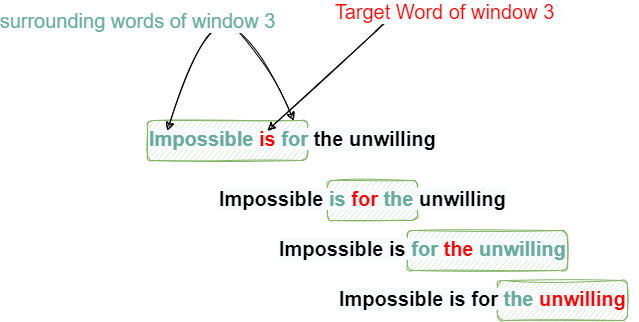

The diagram above was exported from draw.io. Its source (the exported page's mxGraphModel, read from the mxfile embedded in the PNG):
<mxGraphModel dx="782" dy="411" grid="1" gridSize="10" guides="1" tooltips="1" connect="1" arrows="1" fold="1" page="1" pageScale="1" pageWidth="827" pageHeight="1169" math="0" shadow="0">
  <root>
    <mxCell id="0" />
    <mxCell id="1" parent="0" />
    <mxCell id="ZLgcZTZ2iJJ-ZXIlcPf4-10" value="" style="rounded=1;whiteSpace=wrap;html=1;fontSize=20;fillColor=#d5e8d4;strokeColor=#82b366;sketch=1;" vertex="1" parent="1">
      <mxGeometry x="650" y="380" width="130" height="40" as="geometry" />
    </mxCell>
    <mxCell id="ZLgcZTZ2iJJ-ZXIlcPf4-6" value="" style="rounded=1;whiteSpace=wrap;html=1;fontSize=20;fillColor=#d5e8d4;strokeColor=#82b366;sketch=1;" vertex="1" parent="1">
      <mxGeometry x="480" y="280" width="90" height="40" as="geometry" />
    </mxCell>
    <mxCell id="ZLgcZTZ2iJJ-ZXIlcPf4-4" value="" style="rounded=1;whiteSpace=wrap;html=1;fontSize=20;fillColor=#d5e8d4;strokeColor=#82b366;sketch=1;" vertex="1" parent="1">
      <mxGeometry x="300" y="220" width="160" height="40" as="geometry" />
    </mxCell>
    <mxCell id="ZLgcZTZ2iJJ-ZXIlcPf4-3" value="&lt;span style=&quot;font-family: Helvetica; font-size: 20px; font-style: normal; font-variant-ligatures: normal; font-variant-caps: normal; font-weight: 700; letter-spacing: normal; orphans: 2; text-align: center; text-indent: 0px; text-transform: none; widows: 2; word-spacing: 0px; -webkit-text-stroke-width: 0px; background-color: rgb(248, 249, 250); text-decoration-thickness: initial; text-decoration-style: initial; text-decoration-color: initial; float: none; line-height: 1.1; display: inline !important;&quot;&gt;&lt;font color=&quot;#67ab9f&quot;&gt;Impossible &lt;/font&gt;&lt;/span&gt;&lt;span style=&quot;font-family: Helvetica; font-size: 20px; font-style: normal; font-variant-ligatures: normal; font-variant-caps: normal; font-weight: 700; letter-spacing: normal; orphans: 2; text-align: center; text-indent: 0px; text-transform: none; widows: 2; word-spacing: 0px; -webkit-text-stroke-width: 0px; background-color: rgb(248, 249, 250); text-decoration-thickness: initial; text-decoration-style: initial; text-decoration-color: initial; float: none; line-height: 1.1; display: inline !important;&quot;&gt;&lt;font color=&quot;#fc0000&quot;&gt;is &lt;/font&gt;&lt;/span&gt;&lt;span style=&quot;font-family: Helvetica; font-size: 20px; font-style: normal; font-variant-ligatures: normal; font-variant-caps: normal; font-weight: 700; letter-spacing: normal; orphans: 2; text-align: center; text-indent: 0px; text-transform: none; widows: 2; word-spacing: 0px; -webkit-text-stroke-width: 0px; background-color: rgb(248, 249, 250); text-decoration-thickness: initial; text-decoration-style: initial; text-decoration-color: initial; float: none; display: inline !important;&quot;&gt;&lt;font color=&quot;#67ab9f&quot;&gt;for &lt;/font&gt;&lt;/span&gt;&lt;span style=&quot;color: rgb(0, 0, 0); font-family: Helvetica; font-size: 20px; font-style: normal; font-variant-ligatures: normal; font-variant-caps: normal; font-weight: 700; letter-spacing: normal; orphans: 2; text-align: center; text-indent: 0px; text-transform: none; widows: 2; word-spacing: 0px; -webkit-text-stroke-width: 0px; background-color: rgb(248, 249, 250); text-decoration-thickness: initial; text-decoration-style: initial; text-decoration-color: initial; float: none; display: inline !important;&quot;&gt;the unwilling&lt;/span&gt;" style="text;whiteSpace=wrap;html=1;fontSize=20;rounded=1;sketch=1;" vertex="1" parent="1">
      <mxGeometry x="300" y="220" width="310" height="40" as="geometry" />
    </mxCell>
    <mxCell id="ZLgcZTZ2iJJ-ZXIlcPf4-5" value="&lt;span style=&quot;color: rgb(0, 0, 0); font-family: Helvetica; font-size: 20px; font-style: normal; font-variant-ligatures: normal; font-variant-caps: normal; font-weight: 700; letter-spacing: normal; orphans: 2; text-align: center; text-indent: 0px; text-transform: none; widows: 2; word-spacing: 0px; -webkit-text-stroke-width: 0px; background-color: rgb(248, 249, 250); text-decoration-thickness: initial; text-decoration-style: initial; text-decoration-color: initial; float: none; display: inline !important;&quot;&gt;Impossible &lt;/span&gt;&lt;span style=&quot;font-family: Helvetica; font-size: 20px; font-style: normal; font-variant-ligatures: normal; font-variant-caps: normal; font-weight: 700; letter-spacing: normal; orphans: 2; text-align: center; text-indent: 0px; text-transform: none; widows: 2; word-spacing: 0px; -webkit-text-stroke-width: 0px; background-color: rgb(248, 249, 250); text-decoration-thickness: initial; text-decoration-style: initial; text-decoration-color: initial; float: none; display: inline !important;&quot;&gt;&lt;font color=&quot;#67ab9f&quot;&gt;is &lt;/font&gt;&lt;/span&gt;&lt;span style=&quot;font-family: Helvetica; font-size: 20px; font-style: normal; font-variant-ligatures: normal; font-variant-caps: normal; font-weight: 700; letter-spacing: normal; orphans: 2; text-align: center; text-indent: 0px; text-transform: none; widows: 2; word-spacing: 0px; -webkit-text-stroke-width: 0px; background-color: rgb(248, 249, 250); text-decoration-thickness: initial; text-decoration-style: initial; text-decoration-color: initial; float: none; display: inline !important;&quot;&gt;&lt;font color=&quot;#fc0000&quot;&gt;for &lt;/font&gt;&lt;/span&gt;&lt;span style=&quot;font-family: Helvetica; font-size: 20px; font-style: normal; font-variant-ligatures: normal; font-variant-caps: normal; font-weight: 700; letter-spacing: normal; orphans: 2; text-align: center; text-indent: 0px; text-transform: none; widows: 2; word-spacing: 0px; -webkit-text-stroke-width: 0px; background-color: rgb(248, 249, 250); text-decoration-thickness: initial; text-decoration-style: initial; text-decoration-color: initial; float: none; display: inline !important;&quot;&gt;&lt;font color=&quot;#67ab9f&quot;&gt;the &lt;/font&gt;&lt;/span&gt;&lt;span style=&quot;color: rgb(0, 0, 0); font-family: Helvetica; font-size: 20px; font-style: normal; font-variant-ligatures: normal; font-variant-caps: normal; font-weight: 700; letter-spacing: normal; orphans: 2; text-align: center; text-indent: 0px; text-transform: none; widows: 2; word-spacing: 0px; -webkit-text-stroke-width: 0px; background-color: rgb(248, 249, 250); text-decoration-thickness: initial; text-decoration-style: initial; text-decoration-color: initial; float: none; display: inline !important;&quot;&gt;unwilling&lt;/span&gt;" style="text;whiteSpace=wrap;html=1;fontSize=20;rounded=1;sketch=1;" vertex="1" parent="1">
      <mxGeometry x="370" y="280" width="310" height="40" as="geometry" />
    </mxCell>
    <mxCell id="ZLgcZTZ2iJJ-ZXIlcPf4-7" value="" style="rounded=1;whiteSpace=wrap;html=1;fontSize=20;fillColor=#d5e8d4;strokeColor=#82b366;sketch=1;" vertex="1" parent="1">
      <mxGeometry x="560" y="330" width="160" height="40" as="geometry" />
    </mxCell>
    <mxCell id="ZLgcZTZ2iJJ-ZXIlcPf4-8" value="&lt;span style=&quot;color: rgb(0, 0, 0); font-family: Helvetica; font-size: 20px; font-style: normal; font-variant-ligatures: normal; font-variant-caps: normal; font-weight: 700; letter-spacing: normal; orphans: 2; text-align: center; text-indent: 0px; text-transform: none; widows: 2; word-spacing: 0px; -webkit-text-stroke-width: 0px; background-color: rgb(248, 249, 250); text-decoration-thickness: initial; text-decoration-style: initial; text-decoration-color: initial; float: none; display: inline !important;&quot;&gt;Impossible is &lt;/span&gt;&lt;span style=&quot;font-family: Helvetica; font-size: 20px; font-style: normal; font-variant-ligatures: normal; font-variant-caps: normal; font-weight: 700; letter-spacing: normal; orphans: 2; text-align: center; text-indent: 0px; text-transform: none; widows: 2; word-spacing: 0px; -webkit-text-stroke-width: 0px; background-color: rgb(248, 249, 250); text-decoration-thickness: initial; text-decoration-style: initial; text-decoration-color: initial; float: none; display: inline !important;&quot;&gt;&lt;font color=&quot;#67ab9f&quot;&gt;for &lt;/font&gt;&lt;/span&gt;&lt;span style=&quot;font-family: Helvetica; font-size: 20px; font-style: normal; font-variant-ligatures: normal; font-variant-caps: normal; font-weight: 700; letter-spacing: normal; orphans: 2; text-align: center; text-indent: 0px; text-transform: none; widows: 2; word-spacing: 0px; -webkit-text-stroke-width: 0px; background-color: rgb(248, 249, 250); text-decoration-thickness: initial; text-decoration-style: initial; text-decoration-color: initial; float: none; display: inline !important;&quot;&gt;&lt;font color=&quot;#fc0000&quot;&gt;the &lt;/font&gt;&lt;/span&gt;&lt;span style=&quot;font-family: Helvetica; font-size: 20px; font-style: normal; font-variant-ligatures: normal; font-variant-caps: normal; font-weight: 700; letter-spacing: normal; orphans: 2; text-align: center; text-indent: 0px; text-transform: none; widows: 2; word-spacing: 0px; -webkit-text-stroke-width: 0px; background-color: rgb(248, 249, 250); text-decoration-thickness: initial; text-decoration-style: initial; text-decoration-color: initial; float: none; display: inline !important;&quot;&gt;&lt;font color=&quot;#67ab9f&quot;&gt;unwilling&lt;/font&gt;&lt;/span&gt;" style="text;whiteSpace=wrap;html=1;fontSize=20;rounded=1;sketch=1;" vertex="1" parent="1">
      <mxGeometry x="430" y="330" width="310" height="40" as="geometry" />
    </mxCell>
    <mxCell id="ZLgcZTZ2iJJ-ZXIlcPf4-9" value="&lt;span style=&quot;color: rgb(0, 0, 0); font-family: Helvetica; font-size: 20px; font-style: normal; font-variant-ligatures: normal; font-variant-caps: normal; font-weight: 700; letter-spacing: normal; orphans: 2; text-align: center; text-indent: 0px; text-transform: none; widows: 2; word-spacing: 0px; -webkit-text-stroke-width: 0px; background-color: rgb(248, 249, 250); text-decoration-thickness: initial; text-decoration-style: initial; text-decoration-color: initial; float: none; display: inline !important;&quot;&gt;Impossible is for &lt;/span&gt;&lt;span style=&quot;font-family: Helvetica; font-size: 20px; font-style: normal; font-variant-ligatures: normal; font-variant-caps: normal; font-weight: 700; letter-spacing: normal; orphans: 2; text-align: center; text-indent: 0px; text-transform: none; widows: 2; word-spacing: 0px; -webkit-text-stroke-width: 0px; background-color: rgb(248, 249, 250); text-decoration-thickness: initial; text-decoration-style: initial; text-decoration-color: initial; float: none; display: inline !important;&quot;&gt;&lt;font color=&quot;#67ab9f&quot;&gt;the &lt;/font&gt;&lt;/span&gt;&lt;span style=&quot;font-family: Helvetica; font-size: 20px; font-style: normal; font-variant-ligatures: normal; font-variant-caps: normal; font-weight: 700; letter-spacing: normal; orphans: 2; text-align: center; text-indent: 0px; text-transform: none; widows: 2; word-spacing: 0px; -webkit-text-stroke-width: 0px; background-color: rgb(248, 249, 250); text-decoration-thickness: initial; text-decoration-style: initial; text-decoration-color: initial; float: none; display: inline !important;&quot;&gt;&lt;font color=&quot;#fc0000&quot;&gt;unwilling&lt;/font&gt;&lt;/span&gt;" style="text;whiteSpace=wrap;html=1;fontSize=20;rounded=1;sketch=1;" vertex="1" parent="1">
      <mxGeometry x="490" y="380" width="300" height="40" as="geometry" />
    </mxCell>
    <mxCell id="ZLgcZTZ2iJJ-ZXIlcPf4-11" value="" style="endArrow=classic;startArrow=classic;html=1;rounded=1;sketch=1;fontSize=20;curved=1;" edge="1" parent="1" target="ZLgcZTZ2iJJ-ZXIlcPf4-3">
      <mxGeometry width="50" height="50" relative="1" as="geometry">
        <mxPoint x="320" y="230" as="sourcePoint" />
        <mxPoint x="430" y="90" as="targetPoint" />
        <Array as="points">
          <mxPoint x="360" y="100" />
          <mxPoint x="420" y="160" />
        </Array>
      </mxGeometry>
    </mxCell>
    <mxCell id="ZLgcZTZ2iJJ-ZXIlcPf4-14" value="&lt;font color=&quot;#67ab9f&quot;&gt;surrounding words of window 3&lt;/font&gt;" style="edgeLabel;html=1;align=center;verticalAlign=middle;resizable=0;points=[];fontSize=20;fontColor=#FC0000;" vertex="1" connectable="0" parent="ZLgcZTZ2iJJ-ZXIlcPf4-11">
      <mxGeometry x="0.1722" y="-7" relative="1" as="geometry">
        <mxPoint x="-88" y="-8" as="offset" />
      </mxGeometry>
    </mxCell>
    <mxCell id="ZLgcZTZ2iJJ-ZXIlcPf4-15" value="" style="endArrow=classic;html=1;rounded=1;sketch=1;fontSize=20;fontColor=#FC0000;curved=1;entryX=0.387;entryY=0.25;entryDx=0;entryDy=0;entryPerimeter=0;" edge="1" parent="1" target="ZLgcZTZ2iJJ-ZXIlcPf4-3">
      <mxGeometry width="50" height="50" relative="1" as="geometry">
        <mxPoint x="540" y="120" as="sourcePoint" />
        <mxPoint x="590" y="290" as="targetPoint" />
      </mxGeometry>
    </mxCell>
    <mxCell id="ZLgcZTZ2iJJ-ZXIlcPf4-16" value="Target Word of window 3" style="edgeLabel;html=1;align=center;verticalAlign=middle;resizable=0;points=[];fontSize=20;fontColor=#FC0000;" vertex="1" connectable="0" parent="1">
      <mxGeometry x="609.9972714626775" y="109.99676639928913" as="geometry">
        <mxPoint x="-13" y="1" as="offset" />
      </mxGeometry>
    </mxCell>
  </root>
</mxGraphModel>